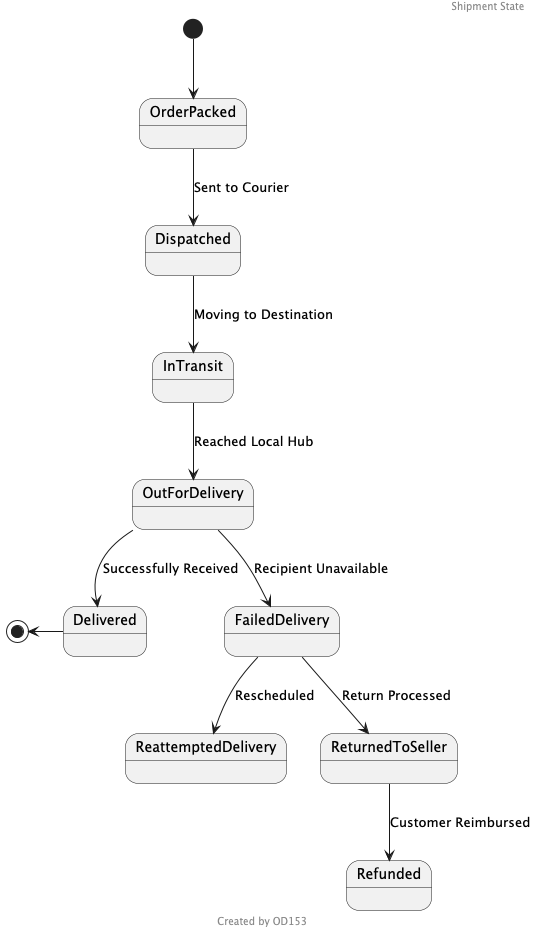

The diagram above was rendered by PlantUML. Its source (embedded in the PNG):
@startuml
header Shipment State
footer Created by OD153
[*] --> OrderPacked
OrderPacked --> Dispatched : Sent to Courier
Dispatched --> InTransit : Moving to Destination
InTransit --> OutForDelivery : Reached Local Hub
OutForDelivery --> Delivered : Successfully Received
OutForDelivery --> FailedDelivery : Recipient Unavailable
FailedDelivery --> ReattemptedDelivery : Rescheduled
FailedDelivery --> ReturnedToSeller : Return Processed
ReturnedToSeller --> Refunded : Customer Reimbursed
[*] <-- Delivered
@enduml